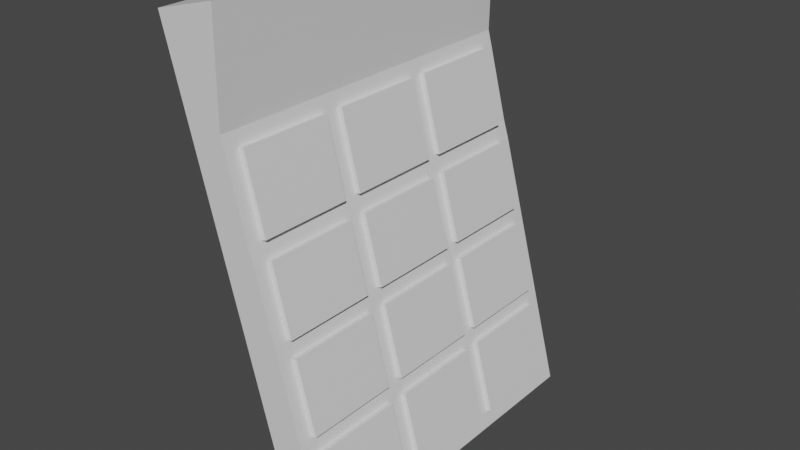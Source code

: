 # Source: calculator.blend  (saved by Blender 2.82.7; exported with 4.5.12 LTS)
import bpy
from mathutils import Matrix  # noqa: F401  (used for matrix-valued properties, if any)

bpy.ops.wm.read_factory_settings(use_empty=True)
scene = bpy.context.scene
scene.name = 'Scene'

# ---- collections
col_collection = bpy.data.collections.new('Collection'); scene.collection.children.link(col_collection)

# ---- materials (node trees are filled in below, after node groups)
mat_material = bpy.data.materials.new('Material')
mat_material.alpha_threshold = 0.0
mat_material.use_transparent_shadow = False
mat_material.line_color = (0.0, 0.0, 0.0, 1.0)

# ---- material node trees
mat_material.use_nodes = True; mat_material.node_tree.nodes.clear()
_N = mat_material.node_tree.nodes; _L = mat_material.node_tree.links
n0 = _N.new('ShaderNodeOutputMaterial'); n0.name = 'Material Output'; n0.location = (300, 300)
n1 = _N.new('ShaderNodeBsdfPrincipled'); n1.name = 'Principled BSDF'; n1.location = (10, 300)
n1.distribution = 'GGX'
n1.subsurface_method = 'BURLEY'
n1.inputs[2].default_value = 0.4
n1.inputs[3].default_value = 1.45
n1.inputs[27].default_value = (0.0, 0.0, 0.0, 1.0)
n1.inputs[28].default_value = 1.0
_L.new(n1.outputs[0], n0.inputs[0])
n0.is_active_output = True

# ---- world
world_world = bpy.data.worlds.new('World'); scene.world = world_world
world_world.use_nodes = True; world_world.node_tree.nodes.clear()
_N = world_world.node_tree.nodes; _L = world_world.node_tree.links
n0 = _N.new('ShaderNodeOutputWorld'); n0.name = 'World Output'; n0.location = (300, 300)
n1 = _N.new('ShaderNodeBackground'); n1.name = 'Background'; n1.location = (10, 300)
n1.inputs[0].default_value = (0.05088, 0.05088, 0.05088, 1.0)
_L.new(n1.outputs[0], n0.inputs[0])
n0.is_active_output = True
world_world.color = (0.05088, 0.05088, 0.05088)
world_world.use_sun_shadow = False
world_world.sun_shadow_jitter_overblur = 0.0

# ---- meshes
me_cube = bpy.data.meshes.new('Cube')
me_cube.from_pydata([(1.0, 1.0, 1.0), (1.0, 1.0, -1.0), (1.0, -1.0, 1.0), (1.0, -1.0, -1.0), (-1.0, 1.0, 2.649), (-1.0, 1.0, -1.0), (-1.0, -1.0, 2.649), (-1.0, -1.0, -1.0), (-0.5802, 1.0, -1.0), (-0.5802, -1.0, 1.0), (0.5456, 0.9103, 1.0), (-0.5802, 1.0, 1.0), (0.6139, 0.9103, 1.0), (0.9324, 1.0, 1.0), (0.9324, -0.9153, 1.0), (0.9324, -1.0, 1.0), (-0.5188, -1.0, 1.0), (-0.5188, 0.9103, 1.0), (-0.5188, 1.0, 1.0), (0.9324, 0.9103, 1.0), (0.6139, 1.0, 1.0), (0.6139, -1.0, 1.0), (0.5456, -1.0, 1.0), (0.5456, 1.0, 1.0), (-0.1967, 0.9103, 0.9592), (0.2405, -1.0, 1.0), (0.2405, 1.0, 1.0), (-0.1218, 0.9103, 1.0), (0.1703, -1.0, 1.0), (0.1703, 1.0, 1.0), (0.1703, 0.9103, 1.0), (-0.1218, -1.0, 1.0), (-0.1218, 1.0, 1.0), (0.2405, 0.9103, 1.0), (-0.1967, -1.0, 0.9592), (-0.1967, 1.0, 0.9592), (-0.5188, -0.9153, 1.0), (0.6139, -0.9153, 1.0), (0.5456, -0.9153, 1.0), (0.2405, -0.9153, 1.0), (0.1703, -0.9153, 1.0), (-0.1218, -0.9153, 1.0), (-0.1967, -0.9153, 0.9592), (0.5456, -0.3763, 1.0), (0.6139, -0.3763, 1.0), (-0.5188, -0.3763, 1.0), (0.9324, -0.3763, 1.0), (-0.1967, -0.3763, 0.9592), (-0.1218, -0.3763, 1.0), (0.1703, -0.3763, 1.0), (0.2405, -0.3763, 1.0), (0.5456, -0.2713, 1.0), (0.6139, -0.2713, 1.0), (-0.5188, -0.2713, 1.0), (0.9324, -0.2713, 1.0), (-0.1967, -0.2713, 0.9592), (-0.1218, -0.2713, 1.0), (0.1703, -0.2713, 1.0), (0.2405, -0.2713, 1.0), (0.5456, 0.3641, 1.0), (0.6139, 0.3641, 1.0), (-0.5188, 0.3641, 1.0), (0.9324, 0.3641, 1.0), (-0.1967, 0.3641, 0.9592), (-0.1218, 0.3641, 1.0), (0.1703, 0.3641, 1.0), (0.2405, 0.3641, 1.0), (0.5456, 0.2752, 1.0), (0.6139, 0.2752, 1.0), (-0.5188, 0.2752, 1.0), (0.9324, 0.2752, 1.0), (-0.1967, 0.2752, 0.9592), (-0.1218, 0.2752, 1.0), (0.1703, 0.2752, 1.0), (0.2405, 0.2752, 1.0), (0.2406, 0.9103, 1.292), (0.5457, 0.9103, 1.292), (0.5457, -0.3763, 1.292), (0.5457, -0.9153, 1.292), (-0.1217, 0.9103, 1.292), (0.1704, 0.9103, 1.292), (0.614, -0.3763, 1.292), (0.614, -0.9153, 1.292), (-0.1217, -0.9153, 1.292), (0.1704, -0.9153, 1.292), (-0.5187, -0.3763, 1.292), (-0.5187, -0.9153, 1.292), (0.9325, -0.3763, 1.292), (0.9325, -0.9153, 1.292), (-0.1966, -0.3763, 1.252), (-0.1966, -0.9153, 1.252), (-0.5187, 0.9103, 1.292), (-0.1966, 0.9103, 1.252), (-0.1217, -0.3763, 1.292), (0.614, 0.9103, 1.292), (0.9325, 0.9103, 1.292), (0.1704, -0.3763, 1.292), (0.2406, -0.3763, 1.292), (0.2406, -0.9153, 1.292), (0.5457, 0.2752, 1.292), (0.5457, -0.2713, 1.292), (0.614, 0.2752, 1.292), (0.614, -0.2713, 1.292), (-0.5187, 0.2752, 1.292), (-0.5187, -0.2713, 1.292), (0.9325, 0.2752, 1.292), (0.9325, -0.2713, 1.292), (-0.1966, 0.2752, 1.252), (-0.1966, -0.2713, 1.252), (-0.1217, 0.2752, 1.292), (-0.1217, -0.2713, 1.292), (0.1704, 0.2752, 1.292), (0.1704, -0.2713, 1.292), (0.2406, 0.2752, 1.292), (0.2406, -0.2713, 1.292), (0.5457, 0.3641, 1.292), (0.614, 0.3641, 1.292), (-0.5187, 0.3641, 1.292), (0.9325, 0.3641, 1.292), (-0.1966, 0.3641, 1.252), (-0.1217, 0.3641, 1.292), (0.1704, 0.3641, 1.292), (0.2406, 0.3641, 1.292)], [], [(4, 6, 9, 11), (13, 20, 12, 19), (35, 18, 17, 24), (5, 4, 11, 8), (41, 40, 84, 83), (42, 36, 16, 34), (14, 37, 21, 15), (72, 56, 110, 109), (23, 26, 33, 10), (36, 42, 90, 86), (38, 39, 25, 22), (20, 13, 0, 1, 8, 11, 18, 35, 32, 29, 26, 23), (29, 32, 27, 30), (40, 41, 31, 28), (56, 57, 112, 110), (3, 2, 15, 21, 22, 25, 28, 31, 34, 16, 9, 6, 7), (57, 56, 48, 49), (54, 52, 44, 46), (55, 53, 45, 47), (51, 58, 50, 43), (49, 48, 93, 96), (67, 74, 113, 99), (44, 37, 82, 81), (55, 71, 107, 108), (37, 14, 88, 82), (42, 47, 89, 90), (54, 70, 105, 106), (14, 46, 87, 88), (4, 5, 7, 6), (1, 0, 2, 3), (1, 3, 7, 5, 8), (11, 9, 16, 36, 45, 53, 69, 71, 55, 47, 42, 34, 31, 41, 48, 56, 72, 73, 57, 49, 40, 28, 25, 39, 50, 58, 74, 67, 51, 43, 38, 22, 21, 37, 44, 52, 68, 70, 54, 46, 14, 15, 2, 0, 13, 19, 62, 60, 12, 20, 23, 10, 59, 66, 33, 26, 29, 30, 65, 64, 27, 32, 35, 24, 63, 61, 17, 18), (77, 97, 98, 78), (89, 85, 86, 90), (87, 81, 82, 88), (96, 93, 83, 84), (99, 113, 114, 100), (107, 103, 104, 108), (105, 101, 102, 106), (111, 109, 110, 112), (80, 79, 120, 121), (95, 94, 116, 118), (92, 91, 117, 119), (76, 75, 122, 115), (60, 62, 118, 116), (40, 49, 96, 84), (59, 10, 76, 115), (61, 63, 119, 117), (38, 43, 77, 78), (12, 60, 116, 94), (24, 17, 91, 92), (46, 44, 81, 87), (17, 61, 117, 91), (57, 73, 111, 112), (47, 45, 85, 89), (62, 19, 95, 118), (74, 58, 114, 113), (66, 59, 115, 122), (63, 24, 92, 119), (45, 36, 86, 85), (27, 64, 120, 79), (48, 41, 83, 93), (73, 72, 109, 111), (58, 51, 100, 114), (43, 50, 97, 77), (10, 33, 75, 76), (50, 39, 98, 97), (51, 67, 99, 100), (65, 30, 80, 121), (70, 68, 101, 105), (53, 55, 108, 104), (68, 52, 102, 101), (33, 66, 122, 75), (19, 12, 94, 95), (71, 69, 103, 107), (52, 54, 106, 102), (39, 38, 78, 98), (69, 53, 104, 103), (30, 27, 79, 80), (64, 65, 121, 120)])
_uv = me_cube.uv_layers.new(name='UVMap')
_uv.uv.foreach_set('vector', [0.625, 0.0, 0.625, 0.25, 0.5725, 0.25, 0.5725, 0.0, 0.3834, 0.0, 0.4194, 0.0, 0.4194, 0.01122, 0.3834, 0.01122, 0.5146, 0.0, 0.5648, 0.0, 0.5648, 0.01122, 0.5146, 0.01122, 0.625, 0.5, 0.875, 0.5, 0.875, 0.5525, 0.625, 0.5525, 0.5058, 0.2394, 0.4704, 0.2394, 0.4704, 0.2394, 0.5058, 0.2394, 0.5146, 0.2394, 0.5648, 0.2394, 0.5648, 0.25, 0.5146, 0.25, 0.3834, 0.2394, 0.4194, 0.2394, 0.4194, 0.25, 0.3834, 0.25, 0.5058, 0.08599, 0.5058, 0.1697, 0.5058, 0.1697, 0.5058, 0.08599, 0.4266, 0.0, 0.4628, 0.0, 0.4628, 0.01122, 0.4266, 0.01122, 0.5648, 0.2394, 0.5146, 0.2394, 0.5146, 0.2394, 0.5648, 0.2394, 0.4266, 0.2394, 0.4628, 0.2394, 0.4628, 0.25, 0.4266, 0.25, 0.875, 0.7056, 0.875, 0.7416, 0.875, 0.75, 0.625, 0.75, 0.625, 0.5525, 0.875, 0.5525, 0.875, 0.5602, 0.875, 0.6104, 0.875, 0.6192, 0.875, 0.6546, 0.875, 0.6622, 0.875, 0.6984, 0.4704, 0.0, 0.5058, 0.0, 0.5058, 0.01122, 0.4704, 0.01122, 0.4704, 0.2394, 0.5058, 0.2394, 0.5058, 0.25, 0.4704, 0.25, 0.5058, 0.1697, 0.4704, 0.1697, 0.4704, 0.1697, 0.5058, 0.1697, 0.375, 0.25, 0.625, 0.25, 0.625, 0.2584, 0.625, 0.2944, 0.625, 0.3016, 0.625, 0.3378, 0.625, 0.3454, 0.625, 0.3808, 0.625, 0.3896, 0.625, 0.4398, 0.625, 0.4475, 0.625, 0.5, 0.375, 0.5, 0.4704, 0.1697, 0.5058, 0.1697, 0.5058, 0.1828, 0.4704, 0.1828, 0.3834, 0.1697, 0.4194, 0.1697, 0.4194, 0.1828, 0.3834, 0.1828, 0.5146, 0.1697, 0.5648, 0.1697, 0.5648, 0.1828, 0.5146, 0.1828, 0.4266, 0.1697, 0.4628, 0.1697, 0.4628, 0.1828, 0.4266, 0.1828, 0.4704, 0.1828, 0.5058, 0.1828, 0.5058, 0.1828, 0.4704, 0.1828, 0.4266, 0.08599, 0.4628, 0.08599, 0.4628, 0.08599, 0.4266, 0.08599, 0.4194, 0.1828, 0.4194, 0.2394, 0.4194, 0.2394, 0.4194, 0.1828, 0.5146, 0.1697, 0.5146, 0.08599, 0.5146, 0.08599, 0.5146, 0.1697, 0.4194, 0.2394, 0.3834, 0.2394, 0.3834, 0.2394, 0.4194, 0.2394, 0.5146, 0.2394, 0.5146, 0.1828, 0.5146, 0.1828, 0.5146, 0.2394, 0.3834, 0.1697, 0.3834, 0.08599, 0.3834, 0.08599, 0.3834, 0.1697, 0.3834, 0.2394, 0.3834, 0.1828, 0.3834, 0.1828, 0.3834, 0.2394, 0.625, 0.75, 0.375, 0.75, 0.375, 0.5, 0.625, 0.5, 0.125, 0.5, 0.375, 0.5, 0.375, 0.75, 0.125, 0.75, 0.625, 0.75, 0.625, 1.0, 0.375, 1.0, 0.375, 0.75, 0.4275, 0.75, 0.5725, 0.0, 0.5725, 0.25, 0.5648, 0.25, 0.5648, 0.2394, 0.5648, 0.1828, 0.5648, 0.1697, 0.5648, 0.08599, 0.5146, 0.08599, 0.5146, 0.1697, 0.5146, 0.1828, 0.5146, 0.2394, 0.5146, 0.25, 0.5058, 0.25, 0.5058, 0.2394, 0.5058, 0.1828, 0.5058, 0.1697, 0.5058, 0.08599, 0.4704, 0.08599, 0.4704, 0.1697, 0.4704, 0.1828, 0.4704, 0.2394, 0.4704, 0.25, 0.4628, 0.25, 0.4628, 0.2394, 0.4628, 0.1828, 0.4628, 0.1697, 0.4628, 0.08599, 0.4266, 0.08599, 0.4266, 0.1697, 0.4266, 0.1828, 0.4266, 0.2394, 0.4266, 0.25, 0.4194, 0.25, 0.4194, 0.2394, 0.4194, 0.1828, 0.4194, 0.1697, 0.4194, 0.08599, 0.3834, 0.08599, 0.3834, 0.1697, 0.3834, 0.1828, 0.3834, 0.2394, 0.3834, 0.25, 0.375, 0.25, 0.375, 0.0, 0.3834, 0.0, 0.3834, 0.01122, 0.3834, 0.07321, 0.4194, 0.07321, 0.4194, 0.01122, 0.4194, 0.0, 0.4266, 0.0, 0.4266, 0.01122, 0.4266, 0.07321, 0.4628, 0.07321, 0.4628, 0.01122, 0.4628, 0.0, 0.4704, 0.0, 0.4704, 0.01122, 0.4704, 0.07321, 0.5058, 0.07321, 0.5058, 0.01122, 0.5058, 0.0, 0.5146, 0.0, 0.5146, 0.01122, 0.5146, 0.07321, 0.5648, 0.07321, 0.5648, 0.01122, 0.5648, 0.0, 0.4266, 0.1828, 0.4628, 0.1828, 0.4628, 0.2394, 0.4266, 0.2394, 0.5146, 0.1828, 0.5648, 0.1828, 0.5648, 0.2394, 0.5146, 0.2394, 0.3834, 0.1828, 0.4194, 0.1828, 0.4194, 0.2394, 0.3834, 0.2394, 0.4704, 0.1828, 0.5058, 0.1828, 0.5058, 0.2394, 0.4704, 0.2394, 0.4266, 0.08599, 0.4628, 0.08599, 0.4628, 0.1697, 0.4266, 0.1697, 0.5146, 0.08599, 0.5648, 0.08599, 0.5648, 0.1697, 0.5146, 0.1697, 0.3834, 0.08599, 0.4194, 0.08599, 0.4194, 0.1697, 0.3834, 0.1697, 0.4704, 0.08599, 0.5058, 0.08599, 0.5058, 0.1697, 0.4704, 0.1697, 0.4704, 0.01122, 0.5058, 0.01122, 0.5058, 0.07321, 0.4704, 0.07321, 0.3834, 0.01122, 0.4194, 0.01122, 0.4194, 0.07321, 0.3834, 0.07321, 0.5146, 0.01122, 0.5648, 0.01122, 0.5648, 0.07321, 0.5146, 0.07321, 0.4266, 0.01122, 0.4628, 0.01122, 0.4628, 0.07321, 0.4266, 0.07321, 0.4194, 0.07321, 0.3834, 0.07321, 0.3834, 0.07321, 0.4194, 0.07321, 0.4704, 0.2394, 0.4704, 0.1828, 0.4704, 0.1828, 0.4704, 0.2394, 0.4266, 0.07321, 0.4266, 0.01122, 0.4266, 0.01122, 0.4266, 0.07321, 0.5648, 0.07321, 0.5146, 0.07321, 0.5146, 0.07321, 0.5648, 0.07321, 0.4266, 0.2394, 0.4266, 0.1828, 0.4266, 0.1828, 0.4266, 0.2394, 0.4194, 0.01122, 0.4194, 0.07321, 0.4194, 0.07321, 0.4194, 0.01122, 0.5146, 0.01122, 0.5648, 0.01122, 0.5648, 0.01122, 0.5146, 0.01122, 0.3834, 0.1828, 0.4194, 0.1828, 0.4194, 0.1828, 0.3834, 0.1828, 0.5648, 0.01122, 0.5648, 0.07321, 0.5648, 0.07321, 0.5648, 0.01122, 0.4704, 0.1697, 0.4704, 0.08599, 0.4704, 0.08599, 0.4704, 0.1697, 0.5146, 0.1828, 0.5648, 0.1828, 0.5648, 0.1828, 0.5146, 0.1828, 0.3834, 0.07321, 0.3834, 0.01122, 0.3834, 0.01122, 0.3834, 0.07321, 0.4628, 0.08599, 0.4628, 0.1697, 0.4628, 0.1697, 0.4628, 0.08599, 0.4628, 0.07321, 0.4266, 0.07321, 0.4266, 0.07321, 0.4628, 0.07321, 0.5146, 0.07321, 0.5146, 0.01122, 0.5146, 0.01122, 0.5146, 0.07321, 0.5648, 0.1828, 0.5648, 0.2394, 0.5648, 0.2394, 0.5648, 0.1828, 0.5058, 0.01122, 0.5058, 0.07321, 0.5058, 0.07321, 0.5058, 0.01122, 0.5058, 0.1828, 0.5058, 0.2394, 0.5058, 0.2394, 0.5058, 0.1828, 0.4704, 0.08599, 0.5058, 0.08599, 0.5058, 0.08599, 0.4704, 0.08599, 0.4628, 0.1697, 0.4266, 0.1697, 0.4266, 0.1697, 0.4628, 0.1697, 0.4266, 0.1828, 0.4628, 0.1828, 0.4628, 0.1828, 0.4266, 0.1828, 0.4266, 0.01122, 0.4628, 0.01122, 0.4628, 0.01122, 0.4266, 0.01122, 0.4628, 0.1828, 0.4628, 0.2394, 0.4628, 0.2394, 0.4628, 0.1828, 0.4266, 0.1697, 0.4266, 0.08599, 0.4266, 0.08599, 0.4266, 0.1697, 0.4704, 0.07321, 0.4704, 0.01122, 0.4704, 0.01122, 0.4704, 0.07321, 0.3834, 0.08599, 0.4194, 0.08599, 0.4194, 0.08599, 0.3834, 0.08599, 0.5648, 0.1697, 0.5146, 0.1697, 0.5146, 0.1697, 0.5648, 0.1697, 0.4194, 0.08599, 0.4194, 0.1697, 0.4194, 0.1697, 0.4194, 0.08599, 0.4628, 0.01122, 0.4628, 0.07321, 0.4628, 0.07321, 0.4628, 0.01122, 0.3834, 0.01122, 0.4194, 0.01122, 0.4194, 0.01122, 0.3834, 0.01122, 0.5146, 0.08599, 0.5648, 0.08599, 0.5648, 0.08599, 0.5146, 0.08599, 0.4194, 0.1697, 0.3834, 0.1697, 0.3834, 0.1697, 0.4194, 0.1697, 0.4628, 0.2394, 0.4266, 0.2394, 0.4266, 0.2394, 0.4628, 0.2394, 0.5648, 0.08599, 0.5648, 0.1697, 0.5648, 0.1697, 0.5648, 0.08599, 0.4704, 0.01122, 0.5058, 0.01122, 0.5058, 0.01122, 0.4704, 0.01122, 0.5058, 0.07321, 0.4704, 0.07321, 0.4704, 0.07321, 0.5058, 0.07321])
me_cube.materials.append(mat_material)
me_cube.use_remesh_preserve_volume = False
me_cube.use_remesh_preserve_attributes = False
me_cube.use_mirror_vertex_groups = False
me_cube.update()

# ---- objects
ob_cube = bpy.data.objects.new('Cube', me_cube)

# ---- transforms, parenting, visibility, modifiers, constraints
ob_cube.location = (0.0, 0.0, 0.0)
ob_cube.rotation_euler = (0.0, 1.309, 0.0)
ob_cube.scale = (1.0, 0.7299, 0.0733)
ob_cube.lock_rotations_4d = False
ob_cube.empty_display_type = 'ARROWS'
ob_cube.lineart.crease_threshold = 0.0

# ---- collection membership
col_collection.objects.link(ob_cube)

# ---- scene / render settings (as saved in the file)
scene.frame_start = 1; scene.frame_end = 250; scene.frame_set(1)
scene.render.engine = 'BLENDER_EEVEE_NEXT'
scene.cycles.use_denoising = False
scene.cycles.samples = 128
scene.cycles.sampling_pattern = 'TABULATED_SOBOL'
scene.cycles.use_adaptive_sampling = False
scene.cycles.use_light_tree = False
scene.view_settings.view_transform = 'Filmic'
bpy.context.view_layer.update()

# ---- added for rendering (the .blend has no active camera and no usable light): camera, sun
cam_auto = bpy.data.cameras.new('AutoCamera')
cam_auto.lens = 50.0
cam_auto.sensor_width = 36.0
cam_auto.clip_end = 1000.0
ob_auto_camera = bpy.data.objects.new('AutoCamera', cam_auto)
scene.collection.objects.link(ob_auto_camera)
ob_auto_camera.location = (2.45995, -2.8819, 1.93691)
ob_auto_camera.rotation_euler = (1.09748, -7.21219e-08, 0.694738)
scene.camera = ob_auto_camera
light_auto_sun = bpy.data.lights.new('AutoSun', 'SUN')
light_auto_sun.energy = 3.0
light_auto_sun.angle = 0.0523599
ob_auto_sun = bpy.data.objects.new('AutoSun', light_auto_sun)
scene.collection.objects.link(ob_auto_sun)
ob_auto_sun.rotation_euler = (0.872665, 0.174533, 0.523599)
bpy.context.view_layer.update()
